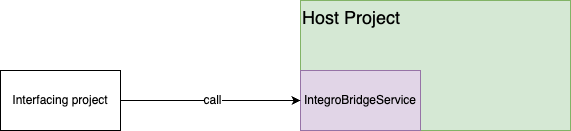

The diagram above was exported from draw.io. Its source (the exported page's mxGraphModel, read from the mxfile embedded in the PNG):
<mxGraphModel dx="1114" dy="878" grid="1" gridSize="10" guides="1" tooltips="1" connect="1" arrows="1" fold="1" page="1" pageScale="1" pageWidth="827" pageHeight="1169" math="0" shadow="0">
  <root>
    <mxCell id="0" />
    <mxCell id="1" parent="0" />
    <mxCell id="9xyudiAQhXzsw0V-Uylc-1" value="Host Project" style="rounded=0;whiteSpace=wrap;html=1;align=left;verticalAlign=top;fontSize=18;fillColor=#d5e8d4;strokeColor=#82b366;" vertex="1" parent="1">
      <mxGeometry x="480" y="120" width="270" height="130" as="geometry" />
    </mxCell>
    <mxCell id="9xyudiAQhXzsw0V-Uylc-2" value="IntegroBridgeService" style="rounded=0;whiteSpace=wrap;html=1;fillColor=#e1d5e7;strokeColor=#9673a6;" vertex="1" parent="1">
      <mxGeometry x="480" y="190" width="120" height="60" as="geometry" />
    </mxCell>
    <mxCell id="9xyudiAQhXzsw0V-Uylc-5" style="edgeStyle=orthogonalEdgeStyle;rounded=0;orthogonalLoop=1;jettySize=auto;html=1;exitX=1;exitY=0.5;exitDx=0;exitDy=0;fontSize=12;entryX=0;entryY=0.5;entryDx=0;entryDy=0;" edge="1" parent="1" source="9xyudiAQhXzsw0V-Uylc-4" target="9xyudiAQhXzsw0V-Uylc-2">
      <mxGeometry relative="1" as="geometry" />
    </mxCell>
    <mxCell id="9xyudiAQhXzsw0V-Uylc-6" value="&lt;font style=&quot;font-size: 12px;&quot;&gt;call&lt;/font&gt;" style="edgeLabel;html=1;align=center;verticalAlign=middle;resizable=0;points=[];fontSize=12;" vertex="1" connectable="0" parent="9xyudiAQhXzsw0V-Uylc-5">
      <mxGeometry x="0.0111" y="1" relative="1" as="geometry">
        <mxPoint as="offset" />
      </mxGeometry>
    </mxCell>
    <mxCell id="9xyudiAQhXzsw0V-Uylc-4" value="Interfacing project" style="rounded=0;whiteSpace=wrap;html=1;" vertex="1" parent="1">
      <mxGeometry x="180" y="190" width="120" height="60" as="geometry" />
    </mxCell>
  </root>
</mxGraphModel>